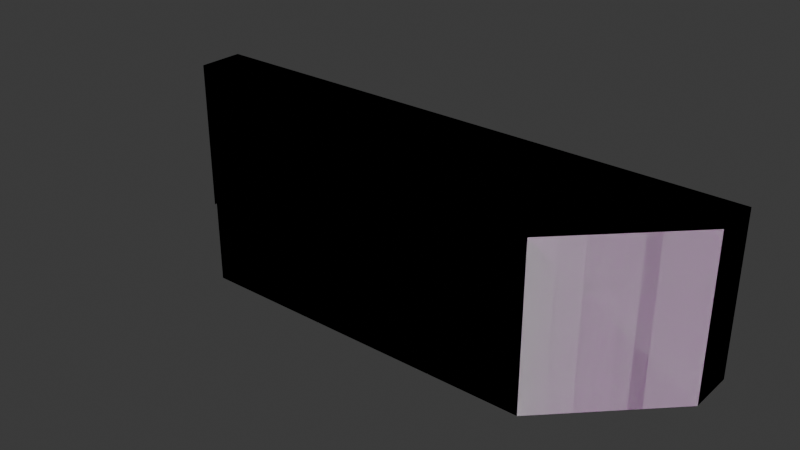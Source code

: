 # Source: flats.blend  (saved by Blender 4.2.66; exported with 4.5.12 LTS)
import bpy
from mathutils import Matrix  # noqa: F401  (used for matrix-valued properties, if any)

bpy.ops.wm.read_factory_settings(use_empty=True)
scene = bpy.context.scene
scene.name = 'Scene'

# ---- collections
col_collection = bpy.data.collections.new('Collection'); scene.collection.children.link(col_collection)

# ---- images (referenced by path relative to the original .blend; pixels are not part of the script)
import os
ASSET_DIR = os.environ.get("B2B_ASSET_DIR", "")  # directory of the original .blend (textures are referenced by path, not embedded)
HERE = os.path.dirname(os.path.abspath(__file__))  # packed textures are extracted next to this script under _unpacked/

def load_image(name, relpath, width, height, colorspace="sRGB"):
    """Load a texture the original file referenced (path relative to the .blend, or extracted next to this script)."""
    p = next((c for c in (os.path.join(HERE, relpath), os.path.join(ASSET_DIR, relpath)) if relpath and os.path.exists(c)), "")
    if p:
        img = bpy.data.images.load(p, check_existing=True)
        img.name = name
    else:  # same state as the original file: an image datablock whose file is absent (Cycles renders it pink)
        img = bpy.data.images.new(name, width, height)
        img.source = "FILE"
        img.filepath = "//" + (relpath or name)
    img.colorspace_settings.name = colorspace
    return img
img_shop_chinese_png = load_image('shop_chinese.png', 'shop_chinese.png', 1024, 1024, 'sRGB')

# ---- materials (node trees are filled in below, after node groups)
mat_facade = bpy.data.materials.new('Facade')
mat_facade.use_backface_culling = True
mat_darkbrick = bpy.data.materials.new('DarkBrick')
mat_darkbrick.use_backface_culling = True
mat_yellowish = bpy.data.materials.new('Yellowish')
mat_yellowish.use_backface_culling = True
mat_shop = bpy.data.materials.new('Shop')
mat_shop.use_backface_culling = True

# ---- material node trees
mat_facade.use_nodes = True; mat_facade.node_tree.nodes.clear()
_N = mat_facade.node_tree.nodes; _L = mat_facade.node_tree.links
n0 = _N.new('ShaderNodeBsdfPrincipled'); n0.name = 'Principled BSDF'; n0.location = (10, 300)
n0.inputs[0].default_value = (0.6445, 0.3813, 0.1912, 1.0)
n0.inputs[2].default_value = 1.0
n1 = _N.new('ShaderNodeOutputMaterial'); n1.name = 'Material Output'; n1.location = (300, 300)
_L.new(n0.outputs[0], n1.inputs[0])
n1.is_active_output = True
mat_darkbrick.use_nodes = True; mat_darkbrick.node_tree.nodes.clear()
_N = mat_darkbrick.node_tree.nodes; _L = mat_darkbrick.node_tree.links
n0 = _N.new('ShaderNodeBsdfPrincipled'); n0.name = 'Principled BSDF'; n0.location = (10, 300)
n0.inputs[0].default_value = (0.3813, 0.2016, 0.08438, 1.0)
n0.inputs[2].default_value = 1.0
n1 = _N.new('ShaderNodeOutputMaterial'); n1.name = 'Material Output'; n1.location = (300, 300)
_L.new(n0.outputs[0], n1.inputs[0])
n1.is_active_output = True
mat_yellowish.use_nodes = True; mat_yellowish.node_tree.nodes.clear()
_N = mat_yellowish.node_tree.nodes; _L = mat_yellowish.node_tree.links
n0 = _N.new('ShaderNodeBsdfPrincipled'); n0.name = 'Principled BSDF'; n0.location = (10, 300)
n0.inputs[0].default_value = (0.6867, 0.5395, 0.2542, 1.0)
n0.inputs[2].default_value = 1.0
n1 = _N.new('ShaderNodeOutputMaterial'); n1.name = 'Material Output'; n1.location = (300, 300)
_L.new(n0.outputs[0], n1.inputs[0])
n1.is_active_output = True
mat_shop.use_nodes = True; mat_shop.node_tree.nodes.clear()
_N = mat_shop.node_tree.nodes; _L = mat_shop.node_tree.links
n0 = _N.new('ShaderNodeBsdfPrincipled'); n0.name = 'Principled BSDF'; n0.location = (10, 300)
n0.inputs[2].default_value = 1.0
n1 = _N.new('ShaderNodeOutputMaterial'); n1.name = 'Material Output'; n1.location = (300, 300)
n2 = _N.new('ShaderNodeTexImage'); n2.name = 'Image Texture'; n2.location = (-280, 280)
n2.image = img_shop_chinese_png
_L.new(n0.outputs[0], n1.inputs[0])
_L.new(n2.outputs[0], n0.inputs[0])
n1.is_active_output = True

# ---- world
world_world = bpy.data.worlds.new('World'); scene.world = world_world
world_world.use_nodes = True; world_world.node_tree.nodes.clear()
_N = world_world.node_tree.nodes; _L = world_world.node_tree.links
n0 = _N.new('ShaderNodeOutputWorld'); n0.name = 'World Output'; n0.location = (300, 300)
n1 = _N.new('ShaderNodeBackground'); n1.name = 'Background'; n1.location = (10, 300)
n1.inputs[0].default_value = (0.05088, 0.05088, 0.05088, 1.0)
_L.new(n1.outputs[0], n0.inputs[0])
n0.is_active_output = True
world_world.color = (0.05088, 0.05088, 0.05088)
world_world.sun_shadow_jitter_overblur = 0.0

# ---- meshes
me_plane = bpy.data.meshes.new('Plane')
me_plane.from_pydata([(-20.0, 0.0, 0.0), (-20.0, 0.0, 4.0), (23.0, 0.0, 0.0), (-20.0, 13.0, 4.0), (36.0, 13.0, 0.0), (36.0, 19.0, 0.0), (-36.0, 13.0, 4.0), (-36.0, 19.0, 0.0), (-36.0, 13.0, 0.0), (-20.0, 0.0, 20.0), (23.0, 0.0, 20.0), (-20.0, 13.0, 20.0), (36.0, 13.0, 20.0), (36.0, 19.0, 20.0), (-20.0, 19.0, 20.0), (-36.0, 13.0, 20.0), (-36.0, 19.0, 20.0)], [], [(4, 5, 13, 12), (3, 11, 15, 6), (3, 1, 9, 11), (5, 7, 16, 14, 13), (1, 0, 2, 10, 9), (11, 14, 16, 15), (12, 13, 14, 11, 9, 10), (7, 8, 6, 15, 16), (10, 2, 4, 12)])
me_plane.polygons.foreach_set('material_index', [0, 0, 0, 1, 1, 0, 0, 1, 3])
_uv = me_plane.uv_layers.new(name='UVMap')
_uv.uv.foreach_set('vector', [0.0, 0.0, 1.0, 0.5, 1.0, 0.5, 1.0, 0.5, 0.0, 0.5, 0.0, 0.0, 0.0, 0.0, 0.0, 0.5, 0.0, 0.5, 0.0, 0.5, 0.0, 0.5, 0.0, 0.0, 1.0, 0.5, 1.0, 0.5, 1.0, 0.5, 1.0, 0.5, 1.0, 0.5, 0.0, 0.5, 0.0, 0.5, 1.0, 0.5, 1.0, 0.5, 0.0, 0.5, 0.0, 0.0, 1.0, 0.5, 1.0, 0.5, 0.0, 0.0, 1.0, 0.5, 1.0, 0.5, 1.0, 0.5, 0.0, 0.0, 0.0, 0.5, 1.0, 0.5, 1.0, 0.5, 0.0, 0.0, 0.0, 0.5, 0.0, 0.0, 1.0, 0.5, 9.373e-07, 1.0, 0.0, 0.008351, 1.0, 0.0, 1.0, 0.9916])
me_plane.materials.append(mat_facade)
me_plane.materials.append(mat_darkbrick)
me_plane.materials.append(mat_yellowish)
me_plane.materials.append(mat_shop)
me_plane.update()
me_plane_002 = bpy.data.meshes.new('Plane.002')
me_plane_002.from_pydata([(-20.0, 0.0, 0.0), (-20.0, 0.0, 4.0), (23.0, 0.0, 0.0), (-20.0, 13.0, 4.0), (36.0, 13.0, 0.0), (36.0, 19.0, 0.0), (-36.0, 13.0, 4.0), (-36.0, 19.0, 0.0), (-36.0, 13.0, 0.0), (-20.0, 0.0, 20.0), (23.0, 0.0, 20.0), (-20.0, 13.0, 20.0), (36.0, 13.0, 20.0), (36.0, 19.0, 20.0), (-20.0, 19.0, 20.0), (-36.0, 13.0, 20.0), (-36.0, 19.0, 20.0)], [], [(4, 5, 13, 12), (3, 11, 15, 6), (3, 1, 9, 11), (5, 7, 16, 14, 13), (1, 0, 2, 10, 9), (11, 14, 16, 15), (12, 13, 14, 11, 9, 10), (7, 8, 6, 15, 16), (10, 2, 4, 12)])
_uv = me_plane_002.uv_layers.new(name='UVMap')
_uv.uv.foreach_set('vector', [0.0, 0.0, 1.0, 0.5, 1.0, 0.5, 1.0, 0.5, 0.0, 0.5, 0.0, 0.0, 0.0, 0.0, 0.0, 0.5, 0.0, 0.5, 0.0, 0.5, 0.0, 0.5, 0.0, 0.0, 1.0, 0.5, 1.0, 0.5, 1.0, 0.5, 1.0, 0.5, 1.0, 0.5, 0.0, 0.5, 0.0, 0.5, 1.0, 0.5, 1.0, 0.5, 0.0, 0.5, 0.0, 0.0, 1.0, 0.5, 1.0, 0.5, 0.0, 0.0, 1.0, 0.5, 1.0, 0.5, 1.0, 0.5, 0.0, 0.0, 0.0, 0.5, 1.0, 0.5, 1.0, 0.5, 0.0, 0.0, 0.0, 0.5, 0.0, 0.0, 1.0, 0.5, 1.0, 0.5, 1.0, 0.5, 0.0, 0.0, 1.0, 0.5])
me_plane_002.update()

# ---- objects
ob_plane = bpy.data.objects.new('Plane', me_plane)
ob_plane_colonly = bpy.data.objects.new('Plane-colonly', me_plane_002)

# ---- transforms, parenting, visibility, modifiers, constraints
ob_plane.location = (0.0, 0.0, 0.0)
ob_plane_colonly.location = (0.0, 0.0, 0.0)

# ---- collection membership
col_collection.objects.link(ob_plane)
col_collection.objects.link(ob_plane_colonly)

# ---- scene / render settings (as saved in the file)
scene.frame_start = 1; scene.frame_end = 250; scene.frame_set(1)
scene.render.engine = 'BLENDER_EEVEE_NEXT'
bpy.context.view_layer.update()

# ---- added for rendering (the .blend has no active camera and no usable light): camera, sun
cam_auto = bpy.data.cameras.new('AutoCamera')
cam_auto.lens = 50.0
cam_auto.sensor_width = 36.0
cam_auto.clip_end = 1251.98
ob_auto_camera = bpy.data.objects.new('AutoCamera', cam_auto)
scene.collection.objects.link(ob_auto_camera)
ob_auto_camera.location = (71.3384, -76.106, 67.0707)
ob_auto_camera.rotation_euler = (1.09748, -7.21219e-08, 0.694738)
scene.camera = ob_auto_camera
light_auto_sun = bpy.data.lights.new('AutoSun', 'SUN')
light_auto_sun.energy = 3.0
light_auto_sun.angle = 0.0523599
ob_auto_sun = bpy.data.objects.new('AutoSun', light_auto_sun)
scene.collection.objects.link(ob_auto_sun)
ob_auto_sun.rotation_euler = (0.872665, 0.174533, 0.523599)
bpy.context.view_layer.update()
